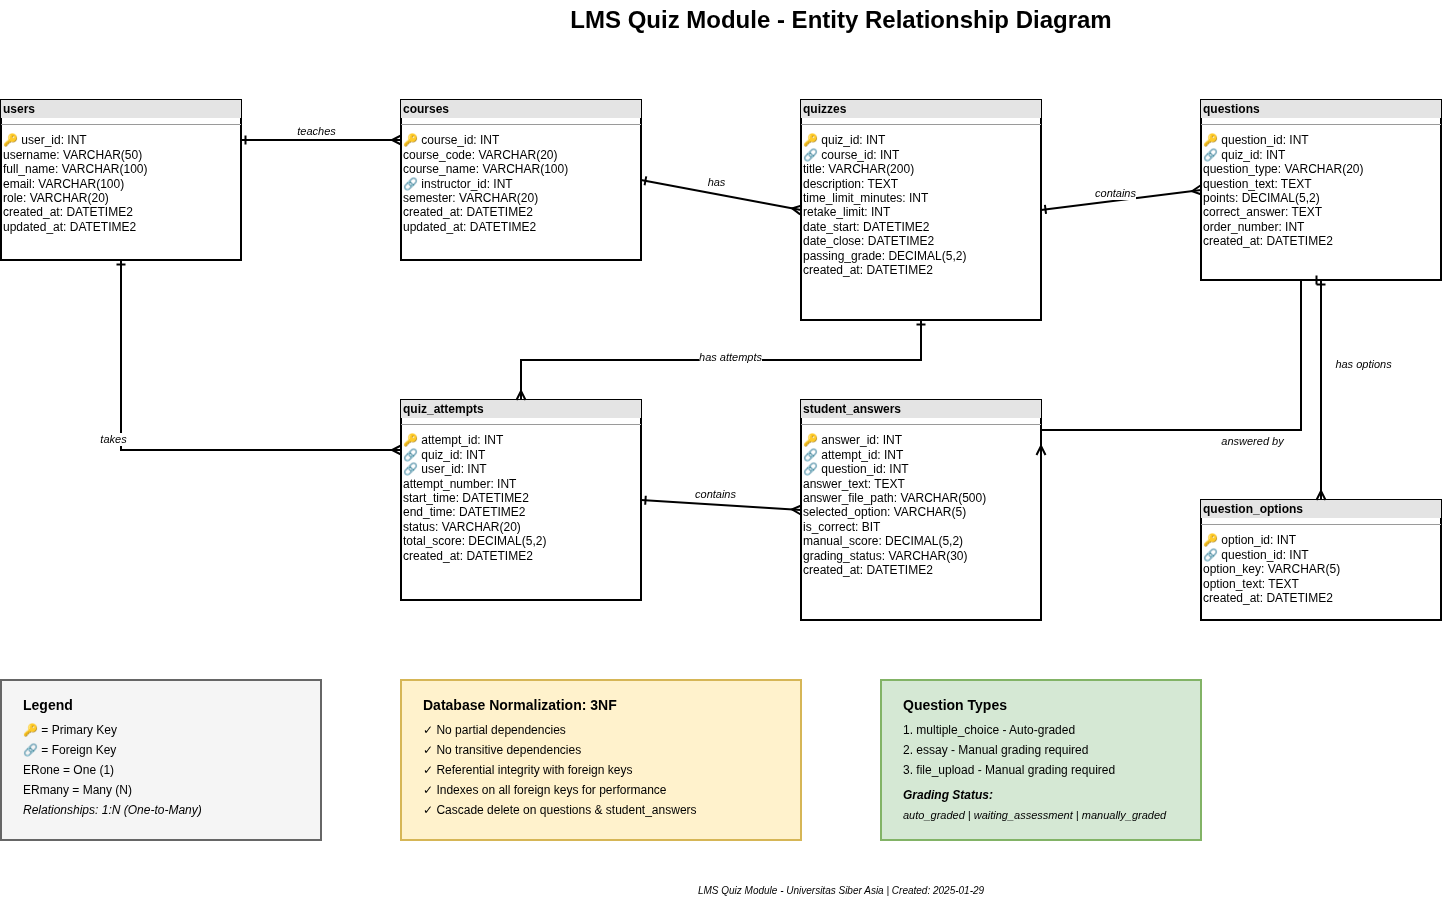

The diagram above was exported from draw.io. Its source (the exported page's mxGraphModel, read from the mxfile embedded in the PNG):
<mxGraphModel dx="872" dy="439" grid="1" gridSize="10" guides="1" tooltips="1" connect="1" arrows="1" fold="1" page="1" pageScale="1" pageWidth="827" pageHeight="1169" math="0" shadow="0">
  <root>
    <mxCell id="0" />
    <mxCell id="1" parent="0" />
    <mxCell id="Q7kOrDNJkzJzFHSjM1FE-1" parent="1" style="text;html=1;strokeColor=none;fillColor=none;align=center;verticalAlign=middle;whiteSpace=wrap;rounded=0;fontSize=24;fontStyle=1" value="LMS Quiz Module - Entity Relationship Diagram" vertex="1">
      <mxGeometry height="40" width="600" x="760" y="170" as="geometry" />
    </mxCell>
    <mxCell id="Q7kOrDNJkzJzFHSjM1FE-2" parent="1" style="verticalAlign=top;align=left;overflow=fill;fontSize=12;fontFamily=Helvetica;html=1;rounded=0;shadow=0;comic=0;labelBackgroundColor=none;strokeWidth=2" value="&lt;div style=&quot;box-sizing:border-box;width:100%;background:#e4e4e4;padding:2px;&quot;&gt;&lt;b&gt;users&lt;/b&gt;&lt;/div&gt;&lt;hr size=&quot;1&quot;/&gt;&lt;div style=&quot;box-sizing:border-box;width:100%;padding:2px;text-align:left;&quot;&gt;🔑 user_id: INT&lt;br/&gt;username: VARCHAR(50)&lt;br/&gt;full_name: VARCHAR(100)&lt;br/&gt;email: VARCHAR(100)&lt;br/&gt;role: VARCHAR(20)&lt;br/&gt;created_at: DATETIME2&lt;br/&gt;updated_at: DATETIME2&lt;/div&gt;" vertex="1">
      <mxGeometry height="160" width="240" x="220" y="270" as="geometry" />
    </mxCell>
    <mxCell id="Q7kOrDNJkzJzFHSjM1FE-3" parent="1" style="verticalAlign=top;align=left;overflow=fill;fontSize=12;fontFamily=Helvetica;html=1;rounded=0;shadow=0;comic=0;labelBackgroundColor=none;strokeWidth=2" value="&lt;div style=&quot;box-sizing:border-box;width:100%;background:#e4e4e4;padding:2px;&quot;&gt;&lt;b&gt;courses&lt;/b&gt;&lt;/div&gt;&lt;hr size=&quot;1&quot;/&gt;&lt;div style=&quot;box-sizing:border-box;width:100%;padding:2px;text-align:left;&quot;&gt;🔑 course_id: INT&lt;br/&gt;course_code: VARCHAR(20)&lt;br/&gt;course_name: VARCHAR(100)&lt;br/&gt;🔗 instructor_id: INT&lt;br/&gt;semester: VARCHAR(20)&lt;br/&gt;created_at: DATETIME2&lt;br/&gt;updated_at: DATETIME2&lt;/div&gt;" vertex="1">
      <mxGeometry height="160" width="240" x="620" y="270" as="geometry" />
    </mxCell>
    <mxCell id="Q7kOrDNJkzJzFHSjM1FE-4" parent="1" style="verticalAlign=top;align=left;overflow=fill;fontSize=12;fontFamily=Helvetica;html=1;rounded=0;shadow=0;comic=0;labelBackgroundColor=none;strokeWidth=2" value="&lt;div style=&quot;box-sizing:border-box;width:100%;background:#e4e4e4;padding:2px;&quot;&gt;&lt;b&gt;quizzes&lt;/b&gt;&lt;/div&gt;&lt;hr size=&quot;1&quot;/&gt;&lt;div style=&quot;box-sizing:border-box;width:100%;padding:2px;text-align:left;&quot;&gt;🔑 quiz_id: INT&lt;br/&gt;🔗 course_id: INT&lt;br/&gt;title: VARCHAR(200)&lt;br/&gt;description: TEXT&lt;br/&gt;time_limit_minutes: INT&lt;br/&gt;retake_limit: INT&lt;br/&gt;date_start: DATETIME2&lt;br/&gt;date_close: DATETIME2&lt;br/&gt;passing_grade: DECIMAL(5,2)&lt;br/&gt;created_at: DATETIME2&lt;/div&gt;" vertex="1">
      <mxGeometry height="220" width="240" x="1020" y="270" as="geometry" />
    </mxCell>
    <mxCell id="Q7kOrDNJkzJzFHSjM1FE-5" parent="1" style="verticalAlign=top;align=left;overflow=fill;fontSize=12;fontFamily=Helvetica;html=1;rounded=0;shadow=0;comic=0;labelBackgroundColor=none;strokeWidth=2" value="&lt;div style=&quot;box-sizing:border-box;width:100%;background:#e4e4e4;padding:2px;&quot;&gt;&lt;b&gt;questions&lt;/b&gt;&lt;/div&gt;&lt;hr size=&quot;1&quot;/&gt;&lt;div style=&quot;box-sizing:border-box;width:100%;padding:2px;text-align:left;&quot;&gt;🔑 question_id: INT&lt;br/&gt;🔗 quiz_id: INT&lt;br/&gt;question_type: VARCHAR(20)&lt;br/&gt;question_text: TEXT&lt;br/&gt;points: DECIMAL(5,2)&lt;br/&gt;correct_answer: TEXT&lt;br/&gt;order_number: INT&lt;br/&gt;created_at: DATETIME2&lt;/div&gt;" vertex="1">
      <mxGeometry height="180" width="240" x="1420" y="270" as="geometry" />
    </mxCell>
    <mxCell id="Q7kOrDNJkzJzFHSjM1FE-6" parent="1" style="verticalAlign=top;align=left;overflow=fill;fontSize=12;fontFamily=Helvetica;html=1;rounded=0;shadow=0;comic=0;labelBackgroundColor=none;strokeWidth=2" value="&lt;div style=&quot;box-sizing:border-box;width:100%;background:#e4e4e4;padding:2px;&quot;&gt;&lt;b&gt;question_options&lt;/b&gt;&lt;/div&gt;&lt;hr size=&quot;1&quot;/&gt;&lt;div style=&quot;box-sizing:border-box;width:100%;padding:2px;text-align:left;&quot;&gt;🔑 option_id: INT&lt;br/&gt;🔗 question_id: INT&lt;br/&gt;option_key: VARCHAR(5)&lt;br/&gt;option_text: TEXT&lt;br/&gt;created_at: DATETIME2&lt;/div&gt;" vertex="1">
      <mxGeometry height="120" width="240" x="1420" y="670" as="geometry" />
    </mxCell>
    <mxCell id="Q7kOrDNJkzJzFHSjM1FE-7" parent="1" style="verticalAlign=top;align=left;overflow=fill;fontSize=12;fontFamily=Helvetica;html=1;rounded=0;shadow=0;comic=0;labelBackgroundColor=none;strokeWidth=2" value="&lt;div style=&quot;box-sizing:border-box;width:100%;background:#e4e4e4;padding:2px;&quot;&gt;&lt;b&gt;quiz_attempts&lt;/b&gt;&lt;/div&gt;&lt;hr size=&quot;1&quot;/&gt;&lt;div style=&quot;box-sizing:border-box;width:100%;padding:2px;text-align:left;&quot;&gt;🔑 attempt_id: INT&lt;br/&gt;🔗 quiz_id: INT&lt;br/&gt;🔗 user_id: INT&lt;br/&gt;attempt_number: INT&lt;br/&gt;start_time: DATETIME2&lt;br/&gt;end_time: DATETIME2&lt;br/&gt;status: VARCHAR(20)&lt;br/&gt;total_score: DECIMAL(5,2)&lt;br/&gt;created_at: DATETIME2&lt;/div&gt;" vertex="1">
      <mxGeometry height="200" width="240" x="620" y="570" as="geometry" />
    </mxCell>
    <mxCell id="Q7kOrDNJkzJzFHSjM1FE-8" parent="1" style="verticalAlign=top;align=left;overflow=fill;fontSize=12;fontFamily=Helvetica;html=1;rounded=0;shadow=0;comic=0;labelBackgroundColor=none;strokeWidth=2" value="&lt;div style=&quot;box-sizing:border-box;width:100%;background:#e4e4e4;padding:2px;&quot;&gt;&lt;b&gt;student_answers&lt;/b&gt;&lt;/div&gt;&lt;hr size=&quot;1&quot;/&gt;&lt;div style=&quot;box-sizing:border-box;width:100%;padding:2px;text-align:left;&quot;&gt;🔑 answer_id: INT&lt;br/&gt;🔗 attempt_id: INT&lt;br/&gt;🔗 question_id: INT&lt;br/&gt;answer_text: TEXT&lt;br/&gt;answer_file_path: VARCHAR(500)&lt;br/&gt;selected_option: VARCHAR(5)&lt;br/&gt;is_correct: BIT&lt;br/&gt;manual_score: DECIMAL(5,2)&lt;br/&gt;grading_status: VARCHAR(30)&lt;br/&gt;created_at: DATETIME2&lt;/div&gt;" vertex="1">
      <mxGeometry height="220" width="240" x="1020" y="570" as="geometry" />
    </mxCell>
    <mxCell id="Q7kOrDNJkzJzFHSjM1FE-9" edge="1" parent="1" source="Q7kOrDNJkzJzFHSjM1FE-2" style="endArrow=ERmany;html=1;rounded=0;exitX=1;exitY=0.25;exitDx=0;exitDy=0;entryX=0;entryY=0.25;entryDx=0;entryDy=0;strokeWidth=2;startArrow=ERone;startFill=0;" target="Q7kOrDNJkzJzFHSjM1FE-3" value="">
      <mxGeometry relative="1" as="geometry">
        <mxPoint x="460" y="310" as="sourcePoint" />
        <mxPoint x="620" y="310" as="targetPoint" />
      </mxGeometry>
    </mxCell>
    <mxCell id="Q7kOrDNJkzJzFHSjM1FE-10" connectable="0" parent="Q7kOrDNJkzJzFHSjM1FE-9" style="edgeLabel;html=1;align=center;verticalAlign=middle;resizable=0;points=[];fontSize=11;fontStyle=2" value="teaches" vertex="1">
      <mxGeometry relative="1" x="-0.2" y="1" as="geometry">
        <mxPoint x="10" y="-9" as="offset" />
      </mxGeometry>
    </mxCell>
    <mxCell id="Q7kOrDNJkzJzFHSjM1FE-11" edge="1" parent="1" source="Q7kOrDNJkzJzFHSjM1FE-3" style="endArrow=ERmany;html=1;rounded=0;exitX=1;exitY=0.5;exitDx=0;exitDy=0;entryX=0;entryY=0.5;entryDx=0;entryDy=0;strokeWidth=2;startArrow=ERone;startFill=0;" target="Q7kOrDNJkzJzFHSjM1FE-4" value="">
      <mxGeometry relative="1" as="geometry">
        <mxPoint x="860" y="350" as="sourcePoint" />
        <mxPoint x="1020" y="350" as="targetPoint" />
      </mxGeometry>
    </mxCell>
    <mxCell id="Q7kOrDNJkzJzFHSjM1FE-12" connectable="0" parent="Q7kOrDNJkzJzFHSjM1FE-11" style="edgeLabel;html=1;align=center;verticalAlign=middle;resizable=0;points=[];fontSize=11;fontStyle=2" value="has" vertex="1">
      <mxGeometry relative="1" x="-0.2" y="1" as="geometry">
        <mxPoint x="10" y="-9" as="offset" />
      </mxGeometry>
    </mxCell>
    <mxCell id="Q7kOrDNJkzJzFHSjM1FE-13" edge="1" parent="1" source="Q7kOrDNJkzJzFHSjM1FE-4" style="endArrow=ERmany;html=1;rounded=0;exitX=1;exitY=0.5;exitDx=0;exitDy=0;entryX=0;entryY=0.5;entryDx=0;entryDy=0;strokeWidth=2;startArrow=ERone;startFill=0;" target="Q7kOrDNJkzJzFHSjM1FE-5" value="">
      <mxGeometry relative="1" as="geometry">
        <mxPoint x="1260" y="380" as="sourcePoint" />
        <mxPoint x="1420" y="380" as="targetPoint" />
      </mxGeometry>
    </mxCell>
    <mxCell id="Q7kOrDNJkzJzFHSjM1FE-14" connectable="0" parent="Q7kOrDNJkzJzFHSjM1FE-13" style="edgeLabel;html=1;align=center;verticalAlign=middle;resizable=0;points=[];fontSize=11;fontStyle=2" value="contains" vertex="1">
      <mxGeometry relative="1" x="-0.2" y="1" as="geometry">
        <mxPoint x="10" y="-9" as="offset" />
      </mxGeometry>
    </mxCell>
    <mxCell id="Q7kOrDNJkzJzFHSjM1FE-15" edge="1" parent="1" source="Q7kOrDNJkzJzFHSjM1FE-5" style="endArrow=ERmany;html=1;rounded=0;exitX=0.5;exitY=1;exitDx=0;exitDy=0;entryX=0.5;entryY=0;entryDx=0;entryDy=0;strokeWidth=2;startArrow=ERone;startFill=0;" target="Q7kOrDNJkzJzFHSjM1FE-6" value="">
      <mxGeometry relative="1" as="geometry">
        <mxPoint x="1540" y="450" as="sourcePoint" />
        <mxPoint x="1540" y="530" as="targetPoint" />
      </mxGeometry>
    </mxCell>
    <mxCell id="Q7kOrDNJkzJzFHSjM1FE-16" connectable="0" parent="Q7kOrDNJkzJzFHSjM1FE-15" style="edgeLabel;html=1;align=center;verticalAlign=middle;resizable=0;points=[];fontSize=11;fontStyle=2" value="has options" vertex="1">
      <mxGeometry relative="1" x="-0.2" y="1" as="geometry">
        <mxPoint x="40" y="-5" as="offset" />
      </mxGeometry>
    </mxCell>
    <mxCell id="Q7kOrDNJkzJzFHSjM1FE-17" edge="1" parent="1" source="Q7kOrDNJkzJzFHSjM1FE-2" style="endArrow=ERmany;html=1;rounded=0;exitX=0.5;exitY=1;exitDx=0;exitDy=0;entryX=0;entryY=0.25;entryDx=0;entryDy=0;strokeWidth=2;startArrow=ERone;startFill=0;edgeStyle=orthogonalEdgeStyle;" target="Q7kOrDNJkzJzFHSjM1FE-7" value="">
      <mxGeometry relative="1" as="geometry">
        <mxPoint x="340" y="430" as="sourcePoint" />
        <mxPoint x="620" y="620" as="targetPoint" />
      </mxGeometry>
    </mxCell>
    <mxCell id="Q7kOrDNJkzJzFHSjM1FE-18" connectable="0" parent="Q7kOrDNJkzJzFHSjM1FE-17" style="edgeLabel;html=1;align=center;verticalAlign=middle;resizable=0;points=[];fontSize=11;fontStyle=2" value="takes" vertex="1">
      <mxGeometry relative="1" x="-0.2" y="1" as="geometry">
        <mxPoint x="-10" y="-10" as="offset" />
      </mxGeometry>
    </mxCell>
    <mxCell id="Q7kOrDNJkzJzFHSjM1FE-19" edge="1" parent="1" source="Q7kOrDNJkzJzFHSjM1FE-4" style="endArrow=ERmany;html=1;rounded=0;exitX=0.5;exitY=1;exitDx=0;exitDy=0;entryX=0.5;entryY=0;entryDx=0;entryDy=0;strokeWidth=2;startArrow=ERone;startFill=0;edgeStyle=orthogonalEdgeStyle;" target="Q7kOrDNJkzJzFHSjM1FE-7" value="">
      <mxGeometry relative="1" as="geometry">
        <mxPoint x="1140" y="490" as="sourcePoint" />
        <mxPoint x="740" y="570" as="targetPoint" />
      </mxGeometry>
    </mxCell>
    <mxCell id="Q7kOrDNJkzJzFHSjM1FE-20" connectable="0" parent="Q7kOrDNJkzJzFHSjM1FE-19" style="edgeLabel;html=1;align=center;verticalAlign=middle;resizable=0;points=[];fontSize=11;fontStyle=2" value="has attempts" vertex="1">
      <mxGeometry relative="1" x="-0.2" y="1" as="geometry">
        <mxPoint x="-40" y="-5" as="offset" />
      </mxGeometry>
    </mxCell>
    <mxCell id="Q7kOrDNJkzJzFHSjM1FE-21" edge="1" parent="1" source="Q7kOrDNJkzJzFHSjM1FE-7" style="endArrow=ERmany;html=1;rounded=0;exitX=1;exitY=0.5;exitDx=0;exitDy=0;entryX=0;entryY=0.5;entryDx=0;entryDy=0;strokeWidth=2;startArrow=ERone;startFill=0;" target="Q7kOrDNJkzJzFHSjM1FE-8" value="">
      <mxGeometry relative="1" as="geometry">
        <mxPoint x="860" y="670" as="sourcePoint" />
        <mxPoint x="1020" y="670" as="targetPoint" />
      </mxGeometry>
    </mxCell>
    <mxCell id="Q7kOrDNJkzJzFHSjM1FE-22" connectable="0" parent="Q7kOrDNJkzJzFHSjM1FE-21" style="edgeLabel;html=1;align=center;verticalAlign=middle;resizable=0;points=[];fontSize=11;fontStyle=2" value="contains" vertex="1">
      <mxGeometry relative="1" x="-0.2" y="1" as="geometry">
        <mxPoint x="10" y="-9" as="offset" />
      </mxGeometry>
    </mxCell>
    <mxCell id="Q7kOrDNJkzJzFHSjM1FE-23" edge="1" parent="1" source="Q7kOrDNJkzJzFHSjM1FE-5" style="endArrow=ERmany;html=1;rounded=0;exitX=0.5;exitY=1;exitDx=0;exitDy=0;entryX=1;entryY=0.25;entryDx=0;entryDy=0;strokeWidth=2;startArrow=ERone;startFill=0;edgeStyle=orthogonalEdgeStyle;" target="Q7kOrDNJkzJzFHSjM1FE-8" value="">
      <mxGeometry relative="1" as="geometry">
        <Array as="points">
          <mxPoint x="1520" y="450" />
          <mxPoint x="1520" y="600" />
          <mxPoint x="1260" y="600" />
        </Array>
        <mxPoint x="1540" y="450" as="sourcePoint" />
        <mxPoint x="1260" y="620" as="targetPoint" />
      </mxGeometry>
    </mxCell>
    <mxCell id="Q7kOrDNJkzJzFHSjM1FE-24" connectable="0" parent="Q7kOrDNJkzJzFHSjM1FE-23" style="edgeLabel;html=1;align=center;verticalAlign=middle;resizable=0;points=[];fontSize=11;fontStyle=2" value="answered by" vertex="1">
      <mxGeometry relative="1" x="-0.2" y="1" as="geometry">
        <mxPoint x="-38" y="9" as="offset" />
      </mxGeometry>
    </mxCell>
    <mxCell id="Q7kOrDNJkzJzFHSjM1FE-25" parent="1" style="rounded=0;whiteSpace=wrap;html=1;strokeWidth=2;fillColor=#f5f5f5;strokeColor=#666666;" value="" vertex="1">
      <mxGeometry height="160" width="320" x="220" y="850" as="geometry" />
    </mxCell>
    <mxCell id="Q7kOrDNJkzJzFHSjM1FE-26" parent="1" style="text;html=1;strokeColor=none;fillColor=none;align=left;verticalAlign=middle;whiteSpace=wrap;rounded=0;fontSize=14;fontStyle=1" value="&lt;b&gt;Legend&lt;/b&gt;" vertex="1">
      <mxGeometry height="30" width="280" x="240" y="860" as="geometry" />
    </mxCell>
    <mxCell id="Q7kOrDNJkzJzFHSjM1FE-27" parent="1" style="text;html=1;strokeColor=none;fillColor=none;align=left;verticalAlign=middle;whiteSpace=wrap;rounded=0;fontSize=12;" value="🔑 = Primary Key" vertex="1">
      <mxGeometry height="20" width="280" x="240" y="890" as="geometry" />
    </mxCell>
    <mxCell id="Q7kOrDNJkzJzFHSjM1FE-28" parent="1" style="text;html=1;strokeColor=none;fillColor=none;align=left;verticalAlign=middle;whiteSpace=wrap;rounded=0;fontSize=12;" value="🔗 = Foreign Key" vertex="1">
      <mxGeometry height="20" width="280" x="240" y="910" as="geometry" />
    </mxCell>
    <mxCell id="Q7kOrDNJkzJzFHSjM1FE-29" parent="1" style="text;html=1;strokeColor=none;fillColor=none;align=left;verticalAlign=middle;whiteSpace=wrap;rounded=0;fontSize=12;" value="ERone = One (1)" vertex="1">
      <mxGeometry height="20" width="280" x="240" y="930" as="geometry" />
    </mxCell>
    <mxCell id="Q7kOrDNJkzJzFHSjM1FE-30" parent="1" style="text;html=1;strokeColor=none;fillColor=none;align=left;verticalAlign=middle;whiteSpace=wrap;rounded=0;fontSize=12;" value="ERmany = Many (N)" vertex="1">
      <mxGeometry height="20" width="280" x="240" y="950" as="geometry" />
    </mxCell>
    <mxCell id="Q7kOrDNJkzJzFHSjM1FE-31" parent="1" style="text;html=1;strokeColor=none;fillColor=none;align=left;verticalAlign=middle;whiteSpace=wrap;rounded=0;fontSize=12;fontStyle=2" value="Relationships: 1:N (One-to-Many)" vertex="1">
      <mxGeometry height="20" width="280" x="240" y="970" as="geometry" />
    </mxCell>
    <mxCell id="Q7kOrDNJkzJzFHSjM1FE-32" parent="1" style="rounded=0;whiteSpace=wrap;html=1;strokeWidth=2;fillColor=#fff2cc;strokeColor=#d6b656;" value="" vertex="1">
      <mxGeometry height="160" width="400" x="620" y="850" as="geometry" />
    </mxCell>
    <mxCell id="Q7kOrDNJkzJzFHSjM1FE-33" parent="1" style="text;html=1;strokeColor=none;fillColor=none;align=left;verticalAlign=middle;whiteSpace=wrap;rounded=0;fontSize=14;fontStyle=1" value="&lt;b&gt;Database Normalization: 3NF&lt;/b&gt;" vertex="1">
      <mxGeometry height="30" width="360" x="640" y="860" as="geometry" />
    </mxCell>
    <mxCell id="Q7kOrDNJkzJzFHSjM1FE-34" parent="1" style="text;html=1;strokeColor=none;fillColor=none;align=left;verticalAlign=middle;whiteSpace=wrap;rounded=0;fontSize=12;" value="✓ No partial dependencies" vertex="1">
      <mxGeometry height="20" width="360" x="640" y="890" as="geometry" />
    </mxCell>
    <mxCell id="Q7kOrDNJkzJzFHSjM1FE-35" parent="1" style="text;html=1;strokeColor=none;fillColor=none;align=left;verticalAlign=middle;whiteSpace=wrap;rounded=0;fontSize=12;" value="✓ No transitive dependencies" vertex="1">
      <mxGeometry height="20" width="360" x="640" y="910" as="geometry" />
    </mxCell>
    <mxCell id="Q7kOrDNJkzJzFHSjM1FE-36" parent="1" style="text;html=1;strokeColor=none;fillColor=none;align=left;verticalAlign=middle;whiteSpace=wrap;rounded=0;fontSize=12;" value="✓ Referential integrity with foreign keys" vertex="1">
      <mxGeometry height="20" width="360" x="640" y="930" as="geometry" />
    </mxCell>
    <mxCell id="Q7kOrDNJkzJzFHSjM1FE-37" parent="1" style="text;html=1;strokeColor=none;fillColor=none;align=left;verticalAlign=middle;whiteSpace=wrap;rounded=0;fontSize=12;" value="✓ Indexes on all foreign keys for performance" vertex="1">
      <mxGeometry height="20" width="360" x="640" y="950" as="geometry" />
    </mxCell>
    <mxCell id="Q7kOrDNJkzJzFHSjM1FE-38" parent="1" style="text;html=1;strokeColor=none;fillColor=none;align=left;verticalAlign=middle;whiteSpace=wrap;rounded=0;fontSize=12;" value="✓ Cascade delete on questions &amp; student_answers" vertex="1">
      <mxGeometry height="20" width="360" x="640" y="970" as="geometry" />
    </mxCell>
    <mxCell id="Q7kOrDNJkzJzFHSjM1FE-39" parent="1" style="rounded=0;whiteSpace=wrap;html=1;strokeWidth=2;fillColor=#d5e8d4;strokeColor=#82b366;" value="" vertex="1">
      <mxGeometry height="160" width="320" x="1100" y="850" as="geometry" />
    </mxCell>
    <mxCell id="Q7kOrDNJkzJzFHSjM1FE-40" parent="1" style="text;html=1;strokeColor=none;fillColor=none;align=left;verticalAlign=middle;whiteSpace=wrap;rounded=0;fontSize=14;fontStyle=1" value="&lt;b&gt;Question Types&lt;/b&gt;" vertex="1">
      <mxGeometry height="30" width="280" x="1120" y="860" as="geometry" />
    </mxCell>
    <mxCell id="Q7kOrDNJkzJzFHSjM1FE-41" parent="1" style="text;html=1;strokeColor=none;fillColor=none;align=left;verticalAlign=middle;whiteSpace=wrap;rounded=0;fontSize=12;" value="1. multiple_choice - Auto-graded" vertex="1">
      <mxGeometry height="20" width="280" x="1120" y="890" as="geometry" />
    </mxCell>
    <mxCell id="Q7kOrDNJkzJzFHSjM1FE-42" parent="1" style="text;html=1;strokeColor=none;fillColor=none;align=left;verticalAlign=middle;whiteSpace=wrap;rounded=0;fontSize=12;" value="2. essay - Manual grading required" vertex="1">
      <mxGeometry height="20" width="280" x="1120" y="910" as="geometry" />
    </mxCell>
    <mxCell id="Q7kOrDNJkzJzFHSjM1FE-43" parent="1" style="text;html=1;strokeColor=none;fillColor=none;align=left;verticalAlign=middle;whiteSpace=wrap;rounded=0;fontSize=12;" value="3. file_upload - Manual grading required" vertex="1">
      <mxGeometry height="20" width="280" x="1120" y="930" as="geometry" />
    </mxCell>
    <mxCell id="Q7kOrDNJkzJzFHSjM1FE-44" parent="1" style="text;html=1;strokeColor=none;fillColor=none;align=left;verticalAlign=middle;whiteSpace=wrap;rounded=0;fontSize=12;fontStyle=3" value="Grading Status:" vertex="1">
      <mxGeometry height="20" width="280" x="1120" y="955" as="geometry" />
    </mxCell>
    <mxCell id="Q7kOrDNJkzJzFHSjM1FE-45" parent="1" style="text;html=1;strokeColor=none;fillColor=none;align=left;verticalAlign=middle;whiteSpace=wrap;rounded=0;fontSize=11;fontStyle=2" value="auto_graded | waiting_assessment | manually_graded" vertex="1">
      <mxGeometry height="20" width="280" x="1120" y="975" as="geometry" />
    </mxCell>
    <mxCell id="Q7kOrDNJkzJzFHSjM1FE-46" parent="1" style="text;html=1;strokeColor=none;fillColor=none;align=center;verticalAlign=middle;whiteSpace=wrap;rounded=0;fontSize=10;fontStyle=2" value="LMS Quiz Module - Universitas Siber Asia | Created: 2025-01-29" vertex="1">
      <mxGeometry height="20" width="480" x="820" y="1050" as="geometry" />
    </mxCell>
  </root>
</mxGraphModel>